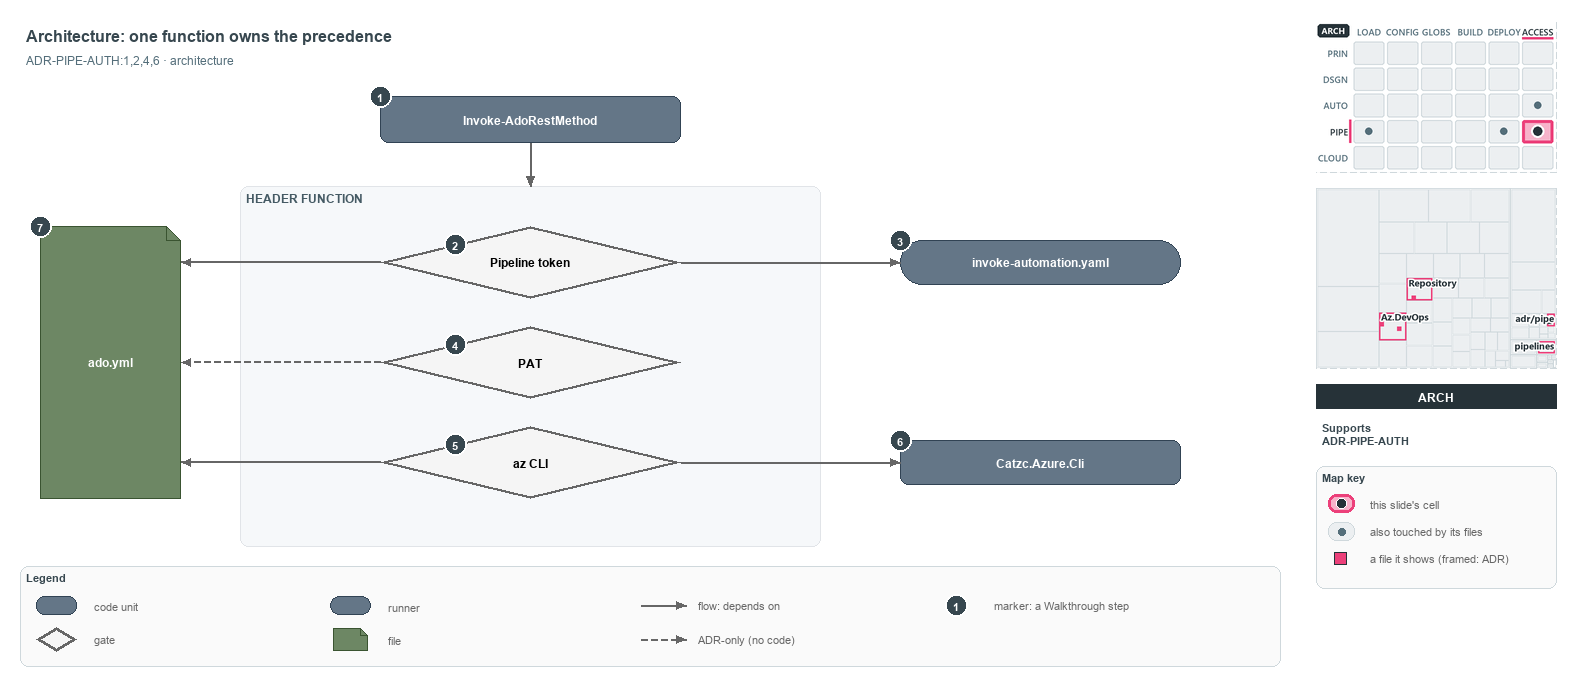

The diagram above was exported from draw.io. Its source (the exported page's mxGraphModel, read from the mxfile embedded in the PNG):
<mxGraphModel dx="1024" dy="768" grid="0" gridSize="10" guides="1" tooltips="1" connect="1" arrows="1" fold="1" page="1" pageScale="1" pageWidth="1572" pageHeight="690" background="#ffffff" math="0" shadow="0">
  <root>
    <mxCell id="0" />
    <mxCell id="1" parent="0" />
    <mxCell id="title" value="Architecture: one function owns the precedence" style="text;html=1;align=left;verticalAlign=middle;fontSize=16;fontStyle=1;fontColor=#37474F;" vertex="1" parent="1">
      <mxGeometry x="20" y="14" width="1260" height="30" as="geometry" />
    </mxCell>
    <mxCell id="subtitle" value="ADR-PIPE-AUTH:1,2,4,6 &amp;#183; architecture" style="text;html=1;align=left;verticalAlign=middle;fontSize=12;fontColor=#546E7A;" vertex="1" parent="1">
      <mxGeometry x="20" y="44" width="1240" height="20" as="geometry" />
    </mxCell>
    <mxCell id="c-invoke" value="&lt;b&gt;Invoke-AdoRestMethod&lt;/b&gt;" style="rounded=1;whiteSpace=wrap;html=1;arcSize=20;fillColor=#647687;strokeColor=#314354;fontSize=12;fontColor=#FFFFFF;" vertex="1" parent="1">
      <mxGeometry x="380" y="90" width="300" height="46" as="geometry" />
    </mxCell>
    <mxCell id="mark-1" value="1" style="ellipse;html=1;fillColor=#37474F;strokeColor=#FFFFFF;strokeWidth=2;fontColor=#FFFFFF;fontStyle=1;fontSize=11;" vertex="1" parent="1">
      <mxGeometry x="369" y="79" width="22" height="22" as="geometry" />
    </mxCell>
    <mxCell id="band" value="HEADER FUNCTION" style="rounded=1;html=1;arcSize=3;fillColor=#F6F8FA;strokeColor=#E1E4E8;verticalAlign=top;align=left;spacingLeft=8;fontStyle=1;fontSize=12;fontColor=#455A64;" vertex="1" parent="1">
      <mxGeometry x="240" y="180" width="580" height="360" as="geometry" />
    </mxCell>
    <mxCell id="p-e-invoke-header-a" value="" style="text;html=1;strokeColor=none;fillColor=none;" vertex="1" parent="1">
      <mxGeometry x="530" y="136" width="1" height="1" as="geometry" />
    </mxCell>
    <mxCell id="p-e-invoke-header-b" value="" style="text;html=1;strokeColor=none;fillColor=none;" vertex="1" parent="1">
      <mxGeometry x="530" y="180" width="1" height="1" as="geometry" />
    </mxCell>
    <mxCell id="e-invoke-header" value="" style="edgeStyle=orthogonalEdgeStyle;rounded=1;html=1;fontSize=10;endArrow=block;strokeColor=#666666;" edge="1" parent="1" source="p-e-invoke-header-a" target="p-e-invoke-header-b">
      <mxGeometry relative="1" as="geometry" />
    </mxCell>
    <mxCell id="g-pipeline" value="&lt;b&gt;Pipeline token&lt;/b&gt;" style="rhombus;whiteSpace=wrap;html=1;fillColor=#f5f5f5;strokeColor=#666666;strokeWidth=3;fontSize=12;" vertex="1" parent="1">
      <mxGeometry x="380" y="220" width="300" height="72" as="geometry" />
    </mxCell>
    <mxCell id="mark-2" value="2" style="ellipse;html=1;fillColor=#37474F;strokeColor=#FFFFFF;strokeWidth=2;fontColor=#FFFFFF;fontStyle=1;fontSize=11;" vertex="1" parent="1">
      <mxGeometry x="444.0" y="227.0" width="22" height="22" as="geometry" />
    </mxCell>
    <mxCell id="g-pat" value="&lt;b&gt;PAT&lt;/b&gt;" style="rhombus;whiteSpace=wrap;html=1;fillColor=#f5f5f5;strokeColor=#666666;strokeWidth=3;fontSize=12;" vertex="1" parent="1">
      <mxGeometry x="380" y="320" width="300" height="72" as="geometry" />
    </mxCell>
    <mxCell id="mark-4" value="4" style="ellipse;html=1;fillColor=#37474F;strokeColor=#FFFFFF;strokeWidth=2;fontColor=#FFFFFF;fontStyle=1;fontSize=11;" vertex="1" parent="1">
      <mxGeometry x="444.0" y="327.0" width="22" height="22" as="geometry" />
    </mxCell>
    <mxCell id="g-azcli" value="&lt;b&gt;az CLI&lt;/b&gt;" style="rhombus;whiteSpace=wrap;html=1;fillColor=#f5f5f5;strokeColor=#666666;strokeWidth=3;fontSize=12;" vertex="1" parent="1">
      <mxGeometry x="380" y="420" width="300" height="72" as="geometry" />
    </mxCell>
    <mxCell id="mark-5" value="5" style="ellipse;html=1;fillColor=#37474F;strokeColor=#FFFFFF;strokeWidth=2;fontColor=#FFFFFF;fontStyle=1;fontSize=11;" vertex="1" parent="1">
      <mxGeometry x="444.0" y="427.0" width="22" height="22" as="geometry" />
    </mxCell>
    <mxCell id="r-step" value="&lt;b&gt;invoke-automation.yaml&lt;/b&gt;" style="rounded=1;arcSize=50;whiteSpace=wrap;html=1;fillColor=#647687;strokeColor=#314354;fontSize=12;fontColor=#FFFFFF;" vertex="1" parent="1">
      <mxGeometry x="900" y="234" width="280" height="44" as="geometry" />
    </mxCell>
    <mxCell id="mark-3" value="3" style="ellipse;html=1;fillColor=#37474F;strokeColor=#FFFFFF;strokeWidth=2;fontColor=#FFFFFF;fontStyle=1;fontSize=11;" vertex="1" parent="1">
      <mxGeometry x="889" y="223" width="22" height="22" as="geometry" />
    </mxCell>
    <mxCell id="p-e-pipeline-step-a" value="" style="text;html=1;strokeColor=none;fillColor=none;" vertex="1" parent="1">
      <mxGeometry x="680" y="256" width="1" height="1" as="geometry" />
    </mxCell>
    <mxCell id="p-e-pipeline-step-b" value="" style="text;html=1;strokeColor=none;fillColor=none;" vertex="1" parent="1">
      <mxGeometry x="900" y="256" width="1" height="1" as="geometry" />
    </mxCell>
    <mxCell id="e-pipeline-step" value="" style="edgeStyle=orthogonalEdgeStyle;rounded=1;html=1;fontSize=10;endArrow=block;strokeColor=#666666;" edge="1" parent="1" source="p-e-pipeline-step-a" target="p-e-pipeline-step-b">
      <mxGeometry relative="1" as="geometry" />
    </mxCell>
    <mxCell id="c-azcli" value="&lt;b&gt;Catzc.Azure.Cli&lt;/b&gt;" style="rounded=1;whiteSpace=wrap;html=1;arcSize=20;fillColor=#647687;strokeColor=#314354;fontSize=12;fontColor=#FFFFFF;" vertex="1" parent="1">
      <mxGeometry x="900" y="434" width="280" height="44" as="geometry" />
    </mxCell>
    <mxCell id="mark-6" value="6" style="ellipse;html=1;fillColor=#37474F;strokeColor=#FFFFFF;strokeWidth=2;fontColor=#FFFFFF;fontStyle=1;fontSize=11;" vertex="1" parent="1">
      <mxGeometry x="889" y="423" width="22" height="22" as="geometry" />
    </mxCell>
    <mxCell id="p-e-azcli-module-a" value="" style="text;html=1;strokeColor=none;fillColor=none;" vertex="1" parent="1">
      <mxGeometry x="680" y="456" width="1" height="1" as="geometry" />
    </mxCell>
    <mxCell id="p-e-azcli-module-b" value="" style="text;html=1;strokeColor=none;fillColor=none;" vertex="1" parent="1">
      <mxGeometry x="900" y="456" width="1" height="1" as="geometry" />
    </mxCell>
    <mxCell id="e-azcli-module" value="" style="edgeStyle=orthogonalEdgeStyle;rounded=1;html=1;fontSize=10;endArrow=block;strokeColor=#666666;" edge="1" parent="1" source="p-e-azcli-module-a" target="p-e-azcli-module-b">
      <mxGeometry relative="1" as="geometry" />
    </mxCell>
    <mxCell id="f-adoyml" value="&lt;b&gt;ado.yml&lt;/b&gt;" style="shape=note;size=14;whiteSpace=wrap;html=1;fillColor=#6d8764;strokeColor=#3a5431;fontSize=12;fontColor=#FFFFFF;" vertex="1" parent="1">
      <mxGeometry x="40" y="220" width="140" height="272" as="geometry" />
    </mxCell>
    <mxCell id="mark-7" value="7" style="ellipse;html=1;fillColor=#37474F;strokeColor=#FFFFFF;strokeWidth=2;fontColor=#FFFFFF;fontStyle=1;fontSize=11;" vertex="1" parent="1">
      <mxGeometry x="29" y="209" width="22" height="22" as="geometry" />
    </mxCell>
    <mxCell id="p-e-pipeline-adoyml-a" value="" style="text;html=1;strokeColor=none;fillColor=none;" vertex="1" parent="1">
      <mxGeometry x="380" y="256" width="1" height="1" as="geometry" />
    </mxCell>
    <mxCell id="p-e-pipeline-adoyml-b" value="" style="text;html=1;strokeColor=none;fillColor=none;" vertex="1" parent="1">
      <mxGeometry x="180" y="256" width="1" height="1" as="geometry" />
    </mxCell>
    <mxCell id="e-pipeline-adoyml" value="" style="edgeStyle=orthogonalEdgeStyle;rounded=1;html=1;fontSize=10;endArrow=block;strokeColor=#666666;" edge="1" parent="1" source="p-e-pipeline-adoyml-a" target="p-e-pipeline-adoyml-b">
      <mxGeometry relative="1" as="geometry" />
    </mxCell>
    <mxCell id="p-e-pat-adoyml-a" value="" style="text;html=1;strokeColor=none;fillColor=none;" vertex="1" parent="1">
      <mxGeometry x="380" y="356" width="1" height="1" as="geometry" />
    </mxCell>
    <mxCell id="p-e-pat-adoyml-b" value="" style="text;html=1;strokeColor=none;fillColor=none;" vertex="1" parent="1">
      <mxGeometry x="180" y="356" width="1" height="1" as="geometry" />
    </mxCell>
    <mxCell id="e-pat-adoyml" value="" style="edgeStyle=orthogonalEdgeStyle;rounded=1;html=1;fontSize=10;endArrow=block;strokeColor=#666666;dashed=1;" edge="1" parent="1" source="p-e-pat-adoyml-a" target="p-e-pat-adoyml-b">
      <mxGeometry relative="1" as="geometry" />
    </mxCell>
    <mxCell id="p-e-azcli-adoyml-a" value="" style="text;html=1;strokeColor=none;fillColor=none;" vertex="1" parent="1">
      <mxGeometry x="380" y="456" width="1" height="1" as="geometry" />
    </mxCell>
    <mxCell id="p-e-azcli-adoyml-b" value="" style="text;html=1;strokeColor=none;fillColor=none;" vertex="1" parent="1">
      <mxGeometry x="180" y="456" width="1" height="1" as="geometry" />
    </mxCell>
    <mxCell id="e-azcli-adoyml" value="" style="edgeStyle=orthogonalEdgeStyle;rounded=1;html=1;fontSize=10;endArrow=block;strokeColor=#666666;" edge="1" parent="1" source="p-e-azcli-adoyml-a" target="p-e-azcli-adoyml-b">
      <mxGeometry relative="1" as="geometry" />
    </mxCell>
    <mxCell id="legend" value="&lt;b&gt;Legend&lt;/b&gt;" style="rounded=1;whiteSpace=wrap;html=1;arcSize=6;fillColor=#FAFAFA;strokeColor=#CFD8DC;align=left;verticalAlign=top;spacing=8;fontSize=11;fontColor=#37474F;" vertex="1" parent="1">
      <mxGeometry x="20" y="560" width="1260" height="100" as="geometry" />
    </mxCell>
    <mxCell id="legend-0" value="" style="rounded=1;whiteSpace=wrap;html=1;arcSize=20;fillColor=#647687;strokeColor=#314354;fontColor=#FFFFFF;" vertex="1" parent="1">
      <mxGeometry x="36.0" y="590.0" width="40" height="18" as="geometry" />
    </mxCell>
    <mxCell id="legend-0-text" value="code unit" style="text;html=1;align=left;verticalAlign=middle;fontSize=11;fontColor=#666666;" vertex="1" parent="1">
      <mxGeometry x="88" y="589" width="240" height="20" as="geometry" />
    </mxCell>
    <mxCell id="legend-1" value="" style="rhombus;whiteSpace=wrap;html=1;fillColor=#f5f5f5;strokeColor=#666666;strokeWidth=3;" vertex="1" parent="1">
      <mxGeometry x="36.0" y="621.0" width="40" height="24" as="geometry" />
    </mxCell>
    <mxCell id="legend-1-text" value="gate" style="text;html=1;align=left;verticalAlign=middle;fontSize=11;fontColor=#666666;" vertex="1" parent="1">
      <mxGeometry x="88" y="623" width="240" height="20" as="geometry" />
    </mxCell>
    <mxCell id="legend-2" value="" style="rounded=1;arcSize=50;whiteSpace=wrap;html=1;fillColor=#647687;strokeColor=#314354;fontColor=#FFFFFF;" vertex="1" parent="1">
      <mxGeometry x="330.0" y="590.0" width="40" height="18" as="geometry" />
    </mxCell>
    <mxCell id="legend-2-text" value="runner" style="text;html=1;align=left;verticalAlign=middle;fontSize=11;fontColor=#666666;" vertex="1" parent="1">
      <mxGeometry x="382" y="589" width="240" height="20" as="geometry" />
    </mxCell>
    <mxCell id="legend-3" value="" style="shape=note;size=7;whiteSpace=wrap;html=1;fillColor=#6d8764;strokeColor=#3a5431;fontColor=#FFFFFF;" vertex="1" parent="1">
      <mxGeometry x="333.0" y="622.0" width="34" height="22" as="geometry" />
    </mxCell>
    <mxCell id="legend-3-text" value="file" style="text;html=1;align=left;verticalAlign=middle;fontSize=11;fontColor=#666666;" vertex="1" parent="1">
      <mxGeometry x="382" y="623" width="240" height="20" as="geometry" />
    </mxCell>
    <mxCell id="legend-4-a" value="" style="text;html=1;strokeColor=none;fillColor=none;" vertex="1" parent="1">
      <mxGeometry x="640" y="599" width="1" height="1" as="geometry" />
    </mxCell>
    <mxCell id="legend-4-b" value="" style="text;html=1;strokeColor=none;fillColor=none;" vertex="1" parent="1">
      <mxGeometry x="686" y="599" width="1" height="1" as="geometry" />
    </mxCell>
    <mxCell id="legend-4" value="" style="edgeStyle=orthogonalEdgeStyle;rounded=1;html=1;fontSize=10;endArrow=block;strokeColor=#666666;" edge="1" parent="1" source="legend-4-a" target="legend-4-b">
      <mxGeometry relative="1" as="geometry" />
    </mxCell>
    <mxCell id="legend-4-text" value="flow: depends on" style="text;html=1;align=left;verticalAlign=middle;fontSize=11;fontColor=#666666;" vertex="1" parent="1">
      <mxGeometry x="692" y="589" width="240" height="20" as="geometry" />
    </mxCell>
    <mxCell id="legend-5-a" value="" style="text;html=1;strokeColor=none;fillColor=none;" vertex="1" parent="1">
      <mxGeometry x="640" y="633" width="1" height="1" as="geometry" />
    </mxCell>
    <mxCell id="legend-5-b" value="" style="text;html=1;strokeColor=none;fillColor=none;" vertex="1" parent="1">
      <mxGeometry x="686" y="633" width="1" height="1" as="geometry" />
    </mxCell>
    <mxCell id="legend-5" value="" style="edgeStyle=orthogonalEdgeStyle;rounded=1;html=1;fontSize=10;endArrow=block;strokeColor=#666666;dashed=1;" edge="1" parent="1" source="legend-5-a" target="legend-5-b">
      <mxGeometry relative="1" as="geometry" />
    </mxCell>
    <mxCell id="legend-5-text" value="ADR-only (no code)" style="text;html=1;align=left;verticalAlign=middle;fontSize=11;fontColor=#666666;" vertex="1" parent="1">
      <mxGeometry x="692" y="623" width="240" height="20" as="geometry" />
    </mxCell>
    <mxCell id="legend-6" value="1" style="ellipse;html=1;fillColor=#37474F;strokeColor=#FFFFFF;strokeWidth=2;fontColor=#FFFFFF;fontStyle=1;fontSize=11;" vertex="1" parent="1">
      <mxGeometry x="945" y="588" width="22" height="22" as="geometry" />
    </mxCell>
    <mxCell id="legend-6-text" value="marker: a Walkthrough step" style="text;html=1;align=left;verticalAlign=middle;fontSize=11;fontColor=#666666;" vertex="1" parent="1">
      <mxGeometry x="988" y="589" width="240" height="20" as="geometry" />
    </mxCell>
    <mxCell id="minimap-stack" value="" style="shape=image;html=1;imageAspect=0;aspect=fixed;verticalLabelPosition=bottom;strokeColor=#CFD8DC;dashed=1;fillColor=#FAFAFA;image=data:image/png,(base64 omitted: 16024 chars);" vertex="1" parent="1">
      <mxGeometry x="1316" y="16" width="240" height="150" as="geometry" />
    </mxCell>
    <mxCell id="minimap-tree" value="" style="shape=image;html=1;imageAspect=0;aspect=fixed;verticalLabelPosition=bottom;strokeColor=#CFD8DC;dashed=1;fillColor=#FAFAFA;image=data:image/png,(base64 omitted: 16048 chars);" vertex="1" parent="1">
      <mxGeometry x="1316" y="182" width="240" height="180" as="geometry" />
    </mxCell>
    <mxCell id="lens-badge" value="ARCH" style="rounded=0;whiteSpace=wrap;html=1;align=center;verticalAlign=middle;fontSize=12;fontStyle=1;fontColor=#FFFFFF;fillColor=#263238;strokeColor=none;" vertex="1" parent="1">
      <mxGeometry x="1316" y="378" width="240" height="24" as="geometry" />
    </mxCell>
    <mxCell id="supports" value="&lt;b&gt;Supports&lt;/b&gt;&lt;br&gt;ADR-PIPE-AUTH" style="text;html=1;whiteSpace=wrap;align=left;verticalAlign=top;fontSize=11;fontColor=#37474F;" vertex="1" parent="1">
      <mxGeometry x="1316" y="410" width="240" height="38" as="geometry" />
    </mxCell>
    <mxCell id="mapkey" value="&lt;b&gt;Map key&lt;/b&gt;" style="rounded=1;whiteSpace=wrap;html=1;arcSize=6;fillColor=#FAFAFA;strokeColor=#CFD8DC;align=left;verticalAlign=top;spacing=8;fontSize=11;fontColor=#37474F;" vertex="1" parent="1">
      <mxGeometry x="1316" y="460" width="240" height="122" as="geometry" />
    </mxCell>
    <mxCell id="mapkey-here" value="" style="rounded=1;arcSize=20;html=1;fillColor=#F7B3CA;strokeColor=#EC407A;strokeWidth=3;" vertex="1" parent="1">
      <mxGeometry x="1328" y="488" width="26" height="18" as="geometry" />
    </mxCell>
    <mxCell id="mapkey-here-dot" value="" style="ellipse;html=1;fillColor=#263238;strokeColor=#FFFFFF;strokeWidth=1.5;" vertex="1" parent="1">
      <mxGeometry x="1336" y="492" width="10" height="10" as="geometry" />
    </mxCell>
    <mxCell id="mapkey-here-text" value="this slide's cell" style="text;html=1;align=left;verticalAlign=middle;fontSize=11;fontColor=#666666;" vertex="1" parent="1">
      <mxGeometry x="1364" y="487" width="180" height="20" as="geometry" />
    </mxCell>
    <mxCell id="mapkey-touched" value="" style="rounded=1;arcSize=20;html=1;fillColor=#ECEFF1;strokeColor=#CFD8DC;" vertex="1" parent="1">
      <mxGeometry x="1328" y="516" width="26" height="18" as="geometry" />
    </mxCell>
    <mxCell id="mapkey-touched-dot" value="" style="ellipse;html=1;fillColor=#546E7A;strokeColor=none;" vertex="1" parent="1">
      <mxGeometry x="1338" y="522" width="7" height="7" as="geometry" />
    </mxCell>
    <mxCell id="mapkey-touched-text" value="also touched by its files" style="text;html=1;align=left;verticalAlign=middle;fontSize=11;fontColor=#666666;" vertex="1" parent="1">
      <mxGeometry x="1364" y="515" width="180" height="20" as="geometry" />
    </mxCell>
    <mxCell id="mapkey-file" value="" style="rounded=0;html=1;fillColor=#EC407A;strokeColor=#263238;strokeWidth=1.5;" vertex="1" parent="1">
      <mxGeometry x="1334" y="546" width="12" height="12" as="geometry" />
    </mxCell>
    <mxCell id="mapkey-file-text" value="a file it shows (framed: ADR)" style="text;html=1;align=left;verticalAlign=middle;fontSize=11;fontColor=#666666;" vertex="1" parent="1">
      <mxGeometry x="1364" y="542" width="180" height="20" as="geometry" />
    </mxCell>
  </root>
</mxGraphModel>